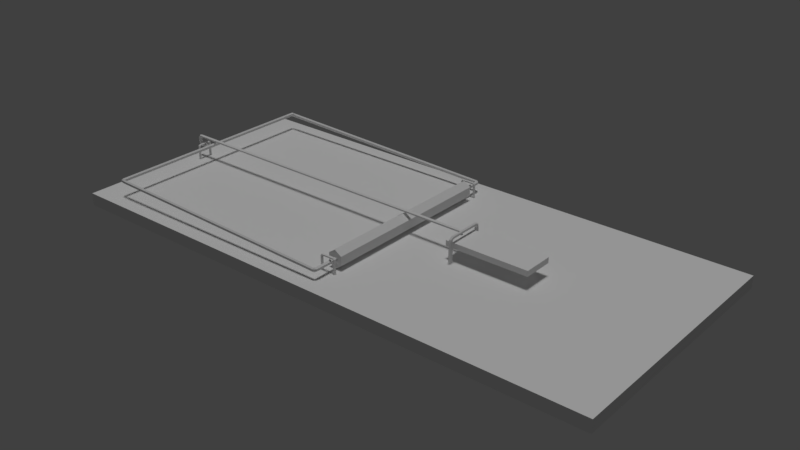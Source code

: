 # Source: Mousetrap.blend  (saved by Blender 2.78.0; exported with 4.5.12 LTS)
import bpy
from mathutils import Matrix  # noqa: F401  (used for matrix-valued properties, if any)

bpy.ops.wm.read_factory_settings(use_empty=True)
scene = bpy.context.scene
scene.name = 'Scene'

# ---- collections
col_collection_1 = bpy.data.collections.new('Collection 1'); scene.collection.children.link(col_collection_1)

# ---- materials (node trees are filled in below, after node groups)
mat_mousetrap = bpy.data.materials.new('Mousetrap')
mat_mousetrap.alpha_threshold = 0.0
mat_mousetrap.use_transparent_shadow = False
mat_mousetrap.roughness = 0.5

# ---- material node trees

# ---- world
world_world = bpy.data.worlds.new('World'); scene.world = world_world
world_world.color = (0.05088, 0.05088, 0.05088)
world_world.use_sun_shadow = False
world_world.sun_shadow_jitter_overblur = 0.0
world_world.cycles.sampling_method = 'MANUAL'

# ---- lights
light_hemi = bpy.data.lights.new('Hemi', 'SUN')
light_hemi.transmission_factor = 0.0
light_hemi.angle = 0.1993
light_hemi.energy = 1.0
light_hemi.shadow_buffer_clip_start = 0.5
light_hemi.shadow_soft_size = 0.1
light_hemi.shadow_cascade_max_distance = 1000.0

# ---- meshes
me_cube = bpy.data.meshes.new('Cube')
me_cube.from_pydata([(1.0, 1.0, -1.0), (1.0, -1.0, -1.0), (-1.0, -1.0, -1.0), (-1.0, 1.0, -1.0), (1.0, 1.0, 1.0), (1.0, -1.0, 1.0), (-1.0, -1.0, 1.0), (-1.0, 1.0, 1.0), (0.009948, 0.714, 3.988), (0.009948, -0.6841, 3.988), (0.03437, 0.714, 3.268), (0.03437, -0.6841, 3.268), (0.03437, 0.714, 1.828), (0.03437, -0.6841, 1.828), (0.009948, 0.714, 1.109), (0.009948, -0.6841, 1.109), (-0.01448, 0.714, 1.828), (-0.01448, -0.6841, 1.828), (-0.01448, 0.714, 3.268), (-0.01448, -0.6841, 3.268), (0.01036, 0.8448, 2.88), (0.01036, 0.6347, 2.88), (0.01585, 0.8448, 2.704), (0.01585, 0.6347, 2.704), (0.01563, 0.8448, 2.367), (0.01563, 0.6347, 2.367), (0.009933, 0.8448, 2.206), (0.009933, 0.6347, 2.206), (0.004449, 0.8448, 2.382), (0.004449, 0.6347, 2.382), (0.004663, 0.8448, 2.719), (0.004663, 0.6347, 2.719), (0.01036, 0.8663, 2.88), (0.01514, 0.8715, 2.705), (0.01493, 0.8715, 2.368), (0.009933, 0.8663, 2.206), (0.005154, 0.8612, 2.381), (0.005368, 0.8612, 2.718), (0.006899, 0.8781, 2.884), (0.00682, 0.8886, 2.716), (0.006606, 0.8886, 2.379), (0.006471, 0.8781, 2.21), (0.006551, 0.8675, 2.379), (0.006765, 0.8675, 2.716), (-0.8693, 0.8824, 3.992), (-0.8694, 0.8929, 3.823), (-0.8696, 0.8929, 3.486), (-0.8698, 0.8824, 3.318), (-0.8697, 0.8718, 3.486), (-0.8695, 0.8718, 3.823), (-0.8903, 0.8826, 4.018), (-0.8947, 0.8879, 3.855), (-0.8949, 0.8879, 3.518), (-0.8907, 0.8826, 3.344), (-0.8862, 0.8773, 3.507), (-0.886, 0.8773, 3.844), (-0.8925, 0.8743, 4.021), (-0.8977, 0.8743, 3.859), (-0.8979, 0.8743, 3.522), (-0.893, 0.8743, 3.347), (-0.8878, 0.8743, 3.509), (-0.8876, 0.8743, 3.846), (-0.8925, -1.003e-08, 4.021), (-0.8976, -9.672e-09, 3.859), (-0.8978, -8.962e-09, 3.522), (-0.8929, -8.607e-09, 3.347), (-0.8877, -8.962e-09, 3.509), (-0.8875, -9.672e-09, 3.846), (0.01036, -0.8448, 2.88), (0.01036, -0.6347, 2.88), (0.01585, -0.8448, 2.704), (0.01585, -0.6347, 2.704), (0.01563, -0.8448, 2.367), (0.01563, -0.6347, 2.367), (0.009933, -0.8448, 2.206), (0.009933, -0.6347, 2.206), (0.004449, -0.8448, 2.382), (0.004449, -0.6347, 2.382), (0.004663, -0.8448, 2.719), (0.004663, -0.6347, 2.719), (0.01036, -0.8663, 2.88), (0.01514, -0.8715, 2.705), (0.01493, -0.8715, 2.368), (0.009933, -0.8663, 2.206), (0.005154, -0.8612, 2.381), (0.005368, -0.8612, 2.718), (0.006899, -0.8781, 2.884), (0.00682, -0.8886, 2.716), (0.006606, -0.8886, 2.379), (0.006471, -0.8781, 2.21), (0.006551, -0.8675, 2.379), (0.006765, -0.8675, 2.716), (-0.8693, -0.8824, 3.992), (-0.8694, -0.8929, 3.823), (-0.8696, -0.8929, 3.486), (-0.8698, -0.8824, 3.318), (-0.8697, -0.8718, 3.486), (-0.8695, -0.8718, 3.823), (-0.8903, -0.8826, 4.018), (-0.8947, -0.8879, 3.855), (-0.8949, -0.8879, 3.518), (-0.8907, -0.8826, 3.344), (-0.8862, -0.8773, 3.507), (-0.886, -0.8773, 3.844), (-0.8925, -0.8743, 4.021), (-0.8977, -0.8743, 3.859), (-0.8979, -0.8743, 3.522), (-0.893, -0.8743, 3.347), (-0.8878, -0.8743, 3.509), (-0.8876, -0.8743, 3.846), (-0.02414, -0.7396, 1.063), (-0.02414, -0.7396, 2.857), (-0.0222, -0.731, 1.063), (-0.0222, -0.731, 2.857), (-0.01809, -0.7307, 1.063), (-0.01809, -0.7307, 2.857), (-0.01593, -0.7391, 1.063), (-0.01593, -0.7391, 2.857), (-0.01787, -0.7477, 1.063), (-0.01787, -0.7477, 2.857), (-0.02197, -0.7479, 1.063), (-0.02197, -0.7479, 2.857), (-0.0217, -0.731, 3.248), (-0.02315, -0.7395, 3.307), (-0.01859, -0.7308, 3.128), (-0.01692, -0.7391, 3.069), (-0.01836, -0.7477, 3.128), (-0.02148, -0.7479, 3.248), (-0.01711, -0.7307, 3.439), (-0.01702, -0.7392, 3.531), (-0.01705, -0.7307, 3.256), (-0.0169, -0.7391, 3.165), (-0.01682, -0.7476, 3.256), (-0.01688, -0.7476, 3.439), (0.004688, -0.7294, 3.453), (0.0048, -0.7378, 3.544), (0.004688, -0.7294, 3.27), (0.0048, -0.7378, 3.178), (0.004913, -0.7463, 3.27), (0.004913, -0.7463, 3.453), (0.03374, -0.736, 1.063), (0.03374, -0.736, 2.857), (0.03157, -0.7277, 1.063), (0.03157, -0.7277, 2.857), (0.02747, -0.728, 1.063), (0.02747, -0.728, 2.857), (0.02553, -0.7365, 1.063), (0.02553, -0.7365, 2.857), (0.0277, -0.7449, 1.063), (0.0277, -0.7449, 2.857), (0.0318, -0.7446, 1.063), (0.0318, -0.7446, 2.857), (0.03108, -0.7277, 3.248), (0.03275, -0.7361, 3.307), (0.02796, -0.7279, 3.128), (0.02652, -0.7365, 3.069), (0.02819, -0.7449, 3.128), (0.0313, -0.7447, 3.248), (0.02648, -0.728, 3.439), (0.02663, -0.7365, 3.531), (0.02642, -0.728, 3.256), (0.02651, -0.7365, 3.165), (0.02665, -0.7449, 3.256), (0.02671, -0.7449, 3.439), (-0.02414, 0.7744, 1.063), (-0.02414, 0.7744, 2.857), (-0.0222, 0.7829, 1.063), (-0.0222, 0.7829, 2.857), (-0.01809, 0.7832, 1.063), (-0.01809, 0.7832, 2.857), (-0.01593, 0.7749, 1.063), (-0.01593, 0.7749, 2.857), (-0.01787, 0.7663, 1.063), (-0.01787, 0.7663, 2.857), (-0.02197, 0.766, 1.063), (-0.02197, 0.766, 2.857), (-0.0217, 0.783, 3.248), (-0.02315, 0.7744, 3.307), (-0.01859, 0.7832, 3.128), (-0.01692, 0.7748, 3.069), (-0.01836, 0.7662, 3.128), (-0.02148, 0.766, 3.248), (-0.01711, 0.7833, 3.439), (-0.01702, 0.7748, 3.531), (-0.01705, 0.7833, 3.256), (-0.0169, 0.7748, 3.165), (-0.01682, 0.7663, 3.256), (-0.01688, 0.7663, 3.439), (0.004688, 0.7846, 3.453), (0.0048, 0.7761, 3.544), (0.004688, 0.7846, 3.27), (0.0048, 0.7761, 3.178), (0.004913, 0.7677, 3.27), (0.004913, 0.7677, 3.453), (0.03374, 0.7779, 1.063), (0.03374, 0.7779, 2.857), (0.03157, 0.7862, 1.063), (0.03157, 0.7862, 2.857), (0.02747, 0.786, 1.063), (0.02747, 0.786, 2.857), (0.02553, 0.7774, 1.063), (0.02553, 0.7774, 2.857), (0.0277, 0.7691, 1.063), (0.0277, 0.7691, 2.857), (0.0318, 0.7693, 1.063), (0.0318, 0.7693, 2.857), (0.03108, 0.7862, 3.248), (0.03275, 0.7778, 3.307), (0.02796, 0.786, 3.128), (0.02652, 0.7775, 3.069), (0.02819, 0.7691, 3.128), (0.0313, 0.7693, 3.248), (0.02648, 0.7859, 3.439), (0.02663, 0.7775, 3.531), (0.02642, 0.7859, 3.256), (0.02651, 0.7775, 3.165), (0.02665, 0.769, 3.256), (0.02671, 0.769, 3.439), (0.2546, -0.1616, 1.016), (0.2546, -0.1616, 4.009), (0.2507, -0.1498, 1.016), (0.2507, -0.1498, 4.009), (0.2506, -0.1261, 1.016), (0.2506, -0.1261, 4.009), (0.2545, -0.1142, 1.016), (0.2545, -0.1142, 4.009), (0.2585, -0.126, 1.016), (0.2585, -0.126, 4.009), (0.2585, -0.1497, 1.016), (0.2585, -0.1497, 4.009), (0.2507, -0.147, 4.661), (0.2546, -0.1559, 4.761), (0.2506, -0.129, 4.463), (0.2545, -0.1199, 4.363), (0.2585, -0.1289, 4.463), (0.2585, -0.1469, 4.661), (0.2506, -0.1204, 4.981), (0.2545, -0.1206, 5.134), (0.2506, -0.1201, 4.676), (0.2545, -0.1199, 4.523), (0.2584, -0.12, 4.676), (0.2584, -0.1203, 4.981), (0.2501, 0.005396, 5.004), (0.254, 0.005462, 5.156), (0.2501, 0.005396, 4.698), (0.254, 0.005462, 4.546), (0.258, 0.005528, 4.698), (0.258, 0.005528, 5.004), (0.2534, 0.1725, 1.016), (0.2534, 0.1725, 4.009), (0.2495, 0.1606, 1.016), (0.2495, 0.1606, 4.009), (0.2496, 0.1369, 1.016), (0.2496, 0.1369, 4.009), (0.2536, 0.1252, 1.016), (0.2536, 0.1252, 4.009), (0.2575, 0.1371, 1.016), (0.2575, 0.1371, 4.009), (0.2574, 0.1608, 1.016), (0.2574, 0.1608, 4.009), (0.2495, 0.1578, 4.661), (0.2534, 0.1668, 4.761), (0.2496, 0.1398, 4.463), (0.2536, 0.1309, 4.363), (0.2575, 0.1399, 4.463), (0.2574, 0.1579, 4.661), (0.2496, 0.1312, 4.981), (0.2536, 0.1315, 5.134), (0.2496, 0.1309, 4.676), (0.2536, 0.1308, 4.523), (0.2575, 0.131, 4.676), (0.2575, 0.1314, 4.981), (-0.9622, 0.01479, 4.668), (0.2438, 0.02246, 4.63), (-0.9622, 0.0271, 4.549), (0.2437, 0.03477, 4.511), (-0.9623, 0.02709, 4.31), (0.2436, 0.03477, 4.272), (-0.9623, 0.01477, 4.191), (0.2436, 0.02245, 4.153), (-0.9623, 0.002464, 4.31), (0.2437, 0.01014, 4.272), (-0.9622, 0.00247, 4.549), (0.2438, 0.01015, 4.511), (-0.967, 0.01477, 4.636), (-0.9656, 0.02708, 4.533), (-0.9629, 0.02708, 4.328), (-0.9615, 0.01476, 4.226), (-0.9628, 0.002451, 4.329), (-0.9656, 0.002457, 4.534), (-0.9745, 0.01474, 4.27), (-0.9718, 0.02705, 4.251), (-0.9665, 0.02704, 4.215), (-0.9639, 0.01472, 4.198), (-0.9665, 0.002414, 4.216), (-0.9718, 0.002421, 4.252), (-0.9722, 0.01441, 3.238), (-0.9696, 0.02672, 3.239), (-0.9642, 0.02671, 3.244), (-0.9615, 0.01439, 3.246), (-0.9642, 0.002084, 3.245), (-0.9696, 0.00209, 3.241), (-0.9717, 0.01441, 3.204), (-0.9693, 0.02672, 3.255), (-0.9645, 0.02671, 3.358), (-0.962, 0.01439, 3.41), (-0.9645, 0.002084, 3.359), (-0.9693, 0.00209, 3.256), (-0.9669, 0.01437, 2.865), (-0.9657, 0.02668, 2.97), (-0.9631, 0.02667, 3.18), (-0.9619, 0.01436, 3.286), (-0.9632, 0.002047, 3.181), (-0.9657, 0.002053, 2.97), (-0.9626, 0.01434, 2.76), (-0.9613, 0.02665, 2.865), (-0.9587, 0.02664, 3.076), (-0.9575, 0.01433, 3.181), (-0.9588, 0.002016, 3.076), (-0.9613, 0.002022, 2.866), (-0.9577, 0.01432, 2.673), (-0.9576, 0.02663, 2.793), (-0.9575, 0.02662, 3.031), (-0.9575, 0.01431, 3.151), (-0.9575, 0.001998, 3.031), (-0.9576, 0.002004, 2.792), (-0.9435, 0.01417, 2.723), (-0.9435, 0.02648, 2.843), (-0.9434, 0.02647, 3.082), (-0.9433, 0.01416, 3.201), (-0.9434, 0.001849, 3.081), (-0.9435, 0.001855, 2.843), (-0.9372, 0.01415, 2.755), (-0.9386, 0.02646, 2.858), (-0.9414, 0.02645, 3.062), (-0.9428, 0.01414, 3.164), (-0.9414, 0.001827, 3.061), (-0.9386, 0.001833, 2.857), (-0.933, 0.01413, 2.89), (-0.9351, 0.02644, 2.962), (-0.9394, 0.02643, 3.104), (-0.9416, 0.01412, 3.175), (-0.9394, 0.001807, 3.103), (-0.9351, 0.001813, 2.96), (-0.9256, 0.01408, 3.399), (-0.9283, 0.02639, 3.39), (-0.9337, 0.02638, 3.372), (-0.9363, 0.01407, 3.363), (-0.9336, 0.001758, 3.371), (-0.9283, 0.001764, 3.389), (-0.9333, 0.01399, 3.68), (-0.936, 0.0263, 3.692), (-0.9413, 0.0263, 3.714), (-0.944, 0.01398, 3.725), (-0.9413, 0.001671, 3.713), (-0.936, 0.001677, 3.69), (-0.9437, -0.05678, 1.063), (-0.9437, -0.05678, 2.857), (-0.9477, -0.05243, 1.063), (-0.9477, -0.05243, 2.857), (-0.9477, -0.04361, 1.063), (-0.9477, -0.04361, 2.857), (-0.9438, -0.03913, 1.063), (-0.9438, -0.03913, 2.857), (-0.9398, -0.04348, 1.063), (-0.9398, -0.04348, 2.857), (-0.9398, -0.0523, 1.063), (-0.9398, -0.0523, 2.857), (-0.9477, -0.05137, 3.248), (-0.9437, -0.05465, 3.307), (-0.9477, -0.04467, 3.128), (-0.9438, -0.04125, 3.069), (-0.9398, -0.04454, 3.128), (-0.9398, -0.05124, 3.248), (-0.9477, -0.04148, 3.439), (-0.9438, -0.04148, 3.531), (-0.9477, -0.04135, 3.256), (-0.9438, -0.04122, 3.165), (-0.9399, -0.04122, 3.256), (-0.9399, -0.04135, 3.439), (-0.9479, 0.005396, 3.453), (-0.944, 0.005462, 3.544), (-0.9479, 0.005396, 3.27), (-0.944, 0.005462, 3.178), (-0.94, 0.005528, 3.27), (-0.94, 0.005528, 3.453), (-0.9442, 0.0677, 1.063), (-0.9442, 0.0677, 2.857), (-0.9481, 0.06323, 1.063), (-0.9481, 0.06323, 2.857), (-0.9481, 0.0544, 1.063), (-0.9481, 0.0544, 2.857), (-0.9441, 0.05005, 1.063), (-0.9441, 0.05005, 2.857), (-0.9402, 0.05453, 1.063), (-0.9402, 0.05453, 2.857), (-0.9402, 0.06336, 1.063), (-0.9402, 0.06336, 2.857), (-0.9481, 0.06216, 3.248), (-0.9442, 0.06558, 3.307), (-0.9481, 0.05546, 3.128), (-0.9441, 0.05218, 3.069), (-0.9402, 0.0556, 3.128), (-0.9402, 0.06229, 3.248), (-0.9481, 0.05228, 3.439), (-0.9441, 0.05241, 3.531), (-0.9481, 0.05215, 3.256), (-0.9441, 0.05215, 3.165), (-0.9402, 0.05228, 3.256), (-0.9402, 0.05241, 3.439), (0.225, -0.1079, 3.021), (0.225, -0.1079, 3.925), (0.225, 0.131, 3.021), (0.225, 0.131, 3.925), (0.5266, -0.1079, 3.021), (0.5266, -0.1079, 3.925), (0.5266, 0.131, 3.021), (0.5266, 0.131, 3.925)], [], [(0, 1, 2, 3), (4, 7, 6, 5), (0, 4, 5, 1), (1, 5, 6, 2), (2, 6, 7, 3), (4, 0, 3, 7), (8, 9, 11, 10), (10, 11, 13, 12), (12, 13, 15, 14), (14, 15, 17, 16), (11, 9, 19, 17, 15, 13), (16, 17, 19, 18), (18, 19, 9, 8), (8, 10, 12, 14, 16, 18), (20, 21, 23, 22), (22, 23, 25, 24), (24, 25, 27, 26), (26, 27, 29, 28), (23, 21, 31, 29, 27, 25), (28, 29, 31, 30), (30, 31, 21, 20), (26, 28, 36, 35), (37, 32, 38, 43), (22, 24, 34, 33), (28, 30, 37, 36), (20, 22, 33, 32), (24, 26, 35, 34), (30, 20, 32, 37), (42, 43, 49, 48), (35, 36, 42, 41), (33, 34, 40, 39), (36, 37, 43, 42), (34, 35, 41, 40), (32, 33, 39, 38), (49, 44, 50, 55), (40, 41, 47, 46), (38, 39, 45, 44), (43, 38, 44, 49), (41, 42, 48, 47), (39, 40, 46, 45), (54, 55, 61, 60), (47, 48, 54, 53), (45, 46, 52, 51), (48, 49, 55, 54), (46, 47, 53, 52), (44, 45, 51, 50), (61, 56, 62, 67), (52, 53, 59, 58), (50, 51, 57, 56), (55, 50, 56, 61), (53, 54, 60, 59), (51, 52, 58, 57), (62, 63, 64, 65, 66, 67), (59, 60, 66, 65), (57, 58, 64, 63), (60, 61, 67, 66), (58, 59, 65, 64), (56, 57, 63, 62), (68, 70, 71, 69), (70, 72, 73, 71), (72, 74, 75, 73), (74, 76, 77, 75), (71, 73, 75, 77, 79, 69), (76, 78, 79, 77), (78, 68, 69, 79), (74, 83, 84, 76), (85, 91, 86, 80), (70, 81, 82, 72), (76, 84, 85, 78), (68, 80, 81, 70), (72, 82, 83, 74), (78, 85, 80, 68), (90, 96, 97, 91), (83, 89, 90, 84), (81, 87, 88, 82), (84, 90, 91, 85), (82, 88, 89, 83), (80, 86, 87, 81), (97, 103, 98, 92), (88, 94, 95, 89), (86, 92, 93, 87), (91, 97, 92, 86), (89, 95, 96, 90), (87, 93, 94, 88), (102, 108, 109, 103), (95, 101, 102, 96), (93, 99, 100, 94), (96, 102, 103, 97), (94, 100, 101, 95), (92, 98, 99, 93), (109, 67, 62, 104), (100, 106, 107, 101), (98, 104, 105, 99), (103, 109, 104, 98), (101, 107, 108, 102), (99, 105, 106, 100), (107, 65, 66, 108), (105, 63, 64, 106), (108, 66, 67, 109), (106, 64, 65, 107), (104, 62, 63, 105), (110, 111, 113, 112), (112, 113, 115, 114), (114, 115, 117, 116), (116, 117, 119, 118), (117, 115, 124, 125), (118, 119, 121, 120), (120, 121, 111, 110), (110, 112, 114, 116, 118, 120), (126, 125, 131, 132), (111, 121, 127, 123), (119, 117, 125, 126), (115, 113, 122, 124), (121, 119, 126, 127), (113, 111, 123, 122), (131, 130, 136, 137), (124, 122, 128, 130), (127, 126, 132, 133), (125, 124, 130, 131), (122, 123, 129, 128), (123, 127, 133, 129), (134, 135, 139, 138, 137, 136), (128, 129, 135, 134), (129, 133, 139, 135), (132, 131, 137, 138), (130, 128, 134, 136), (133, 132, 138, 139), (140, 142, 143, 141), (142, 144, 145, 143), (144, 146, 147, 145), (146, 148, 149, 147), (147, 155, 154, 145), (148, 150, 151, 149), (150, 140, 141, 151), (140, 150, 148, 146, 144, 142), (156, 162, 161, 155), (141, 153, 157, 151), (149, 156, 155, 147), (145, 154, 152, 143), (151, 157, 156, 149), (143, 152, 153, 141), (161, 137, 136, 160), (154, 160, 158, 152), (157, 163, 162, 156), (155, 161, 160, 154), (152, 158, 159, 153), (153, 159, 163, 157), (158, 134, 135, 159), (159, 135, 139, 163), (162, 138, 137, 161), (160, 136, 134, 158), (163, 139, 138, 162), (164, 165, 167, 166), (166, 167, 169, 168), (168, 169, 171, 170), (170, 171, 173, 172), (171, 169, 178, 179), (172, 173, 175, 174), (174, 175, 165, 164), (164, 166, 168, 170, 172, 174), (180, 179, 185, 186), (165, 175, 181, 177), (173, 171, 179, 180), (169, 167, 176, 178), (175, 173, 180, 181), (167, 165, 177, 176), (185, 184, 190, 191), (178, 176, 182, 184), (181, 180, 186, 187), (179, 178, 184, 185), (176, 177, 183, 182), (177, 181, 187, 183), (188, 189, 193, 192, 191, 190), (182, 183, 189, 188), (183, 187, 193, 189), (186, 185, 191, 192), (184, 182, 188, 190), (187, 186, 192, 193), (194, 196, 197, 195), (196, 198, 199, 197), (198, 200, 201, 199), (200, 202, 203, 201), (201, 209, 208, 199), (202, 204, 205, 203), (204, 194, 195, 205), (194, 204, 202, 200, 198, 196), (210, 216, 215, 209), (195, 207, 211, 205), (203, 210, 209, 201), (199, 208, 206, 197), (205, 211, 210, 203), (197, 206, 207, 195), (215, 191, 190, 214), (208, 214, 212, 206), (211, 217, 216, 210), (209, 215, 214, 208), (206, 212, 213, 207), (207, 213, 217, 211), (212, 188, 189, 213), (213, 189, 193, 217), (216, 192, 191, 215), (214, 190, 188, 212), (217, 193, 192, 216), (218, 219, 221, 220), (220, 221, 223, 222), (222, 223, 225, 224), (224, 225, 227, 226), (225, 223, 232, 233), (226, 227, 229, 228), (228, 229, 219, 218), (218, 220, 222, 224, 226, 228), (234, 233, 239, 240), (219, 229, 235, 231), (227, 225, 233, 234), (223, 221, 230, 232), (229, 227, 234, 235), (221, 219, 231, 230), (239, 238, 244, 245), (232, 230, 236, 238), (235, 234, 240, 241), (233, 232, 238, 239), (230, 231, 237, 236), (231, 235, 241, 237), (242, 243, 247, 246, 245, 244), (236, 237, 243, 242), (237, 241, 247, 243), (240, 239, 245, 246), (238, 236, 242, 244), (241, 240, 246, 247), (248, 250, 251, 249), (250, 252, 253, 251), (252, 254, 255, 253), (254, 256, 257, 255), (255, 263, 262, 253), (256, 258, 259, 257), (258, 248, 249, 259), (248, 258, 256, 254, 252, 250), (264, 270, 269, 263), (249, 261, 265, 259), (257, 264, 263, 255), (253, 262, 260, 251), (259, 265, 264, 257), (251, 260, 261, 249), (269, 245, 244, 268), (262, 268, 266, 260), (265, 271, 270, 264), (263, 269, 268, 262), (260, 266, 267, 261), (261, 267, 271, 265), (266, 242, 243, 267), (267, 243, 247, 271), (270, 246, 245, 269), (268, 244, 242, 266), (271, 247, 246, 270), (272, 273, 275, 274), (274, 275, 277, 276), (276, 277, 279, 278), (278, 279, 281, 280), (275, 273, 283, 281, 279, 277), (280, 281, 283, 282), (282, 283, 273, 272), (282, 272, 284, 289), (289, 284, 290, 295), (278, 280, 288, 287), (274, 276, 286, 285), (280, 282, 289, 288), (272, 274, 285, 284), (276, 278, 287, 286), (294, 295, 301, 300), (287, 288, 294, 293), (285, 286, 292, 291), (288, 289, 295, 294), (286, 287, 293, 292), (284, 285, 291, 290), (301, 296, 302, 307), (292, 293, 299, 298), (290, 291, 297, 296), (295, 290, 296, 301), (293, 294, 300, 299), (291, 292, 298, 297), (306, 307, 313, 312), (299, 300, 306, 305), (297, 298, 304, 303), (300, 301, 307, 306), (298, 299, 305, 304), (296, 297, 303, 302), (313, 308, 314, 319), (304, 305, 311, 310), (302, 303, 309, 308), (307, 302, 308, 313), (305, 306, 312, 311), (303, 304, 310, 309), (318, 319, 325, 324), (311, 312, 318, 317), (309, 310, 316, 315), (312, 313, 319, 318), (310, 311, 317, 316), (308, 309, 315, 314), (323, 324, 330, 329), (316, 317, 323, 322), (314, 315, 321, 320), (319, 314, 320, 325), (317, 318, 324, 323), (315, 316, 322, 321), (328, 329, 335, 334), (321, 322, 328, 327), (324, 325, 331, 330), (322, 323, 329, 328), (320, 321, 327, 326), (325, 320, 326, 331), (333, 334, 340, 339), (326, 327, 333, 332), (331, 326, 332, 337), (329, 330, 336, 335), (327, 328, 334, 333), (330, 331, 337, 336), (338, 339, 345, 344), (336, 337, 343, 342), (334, 335, 341, 340), (332, 333, 339, 338), (337, 332, 338, 343), (335, 336, 342, 341), (348, 349, 355, 354), (343, 338, 344, 349), (341, 342, 348, 347), (339, 340, 346, 345), (342, 343, 349, 348), (340, 341, 347, 346), (350, 351, 352, 353, 354, 355), (346, 347, 353, 352), (344, 345, 351, 350), (349, 344, 350, 355), (347, 348, 354, 353), (345, 346, 352, 351), (356, 357, 359, 358), (358, 359, 361, 360), (360, 361, 363, 362), (362, 363, 365, 364), (363, 361, 370, 371), (364, 365, 367, 366), (366, 367, 357, 356), (356, 358, 360, 362, 364, 366), (372, 371, 377, 378), (357, 367, 373, 369), (365, 363, 371, 372), (361, 359, 368, 370), (367, 365, 372, 373), (359, 357, 369, 368), (377, 376, 382, 383), (370, 368, 374, 376), (373, 372, 378, 379), (371, 370, 376, 377), (368, 369, 375, 374), (369, 373, 379, 375), (380, 381, 385, 384, 383, 382), (374, 375, 381, 380), (375, 379, 385, 381), (378, 377, 383, 384), (376, 374, 380, 382), (379, 378, 384, 385), (386, 388, 389, 387), (388, 390, 391, 389), (390, 392, 393, 391), (392, 394, 395, 393), (393, 401, 400, 391), (394, 396, 397, 395), (396, 386, 387, 397), (386, 396, 394, 392, 390, 388), (402, 408, 407, 401), (387, 399, 403, 397), (395, 402, 401, 393), (391, 400, 398, 389), (397, 403, 402, 395), (389, 398, 399, 387), (407, 383, 382, 406), (400, 406, 404, 398), (403, 409, 408, 402), (401, 407, 406, 400), (398, 404, 405, 399), (399, 405, 409, 403), (404, 380, 381, 405), (405, 381, 385, 409), (408, 384, 383, 407), (406, 382, 380, 404), (409, 385, 384, 408), (410, 411, 413, 412), (412, 413, 417, 416), (416, 417, 415, 414), (414, 415, 411, 410), (412, 416, 414, 410), (417, 413, 411, 415)])
_uv = me_cube.uv_layers.new(name='UVMap')
_uv.uv.foreach_set('vector', [0.2361, 0.708, 0.2361, 0.4721, 0.4721, 0.4721, 0.4721, 0.708, 0.2361, 0.0001989, 0.4721, 0.000199, 0.4721, 0.2361, 0.2361, 0.2361, 0.0001989, 0.000199, 0.2361, 0.0001989, 0.2361, 0.2361, 0.000199, 0.2361, 0.2361, 0.4721, 0.2361, 0.2361, 0.4721, 0.2361, 0.4721, 0.4721, 0.708, 0.2361, 0.4721, 0.2361, 0.4721, 0.000199, 0.708, 0.000199, 0.2361, 0.9439, 0.2361, 0.708, 0.4721, 0.708, 0.4721, 0.9439, 0.8785, 0.1356, 0.7419, 0.1356, 0.7419, -0.001041, 0.8785, -0.001041, 0.8785, 0.8189, 0.7419, 0.8189, 0.7419, 0.6823, 0.8785, 0.6823, 0.8785, 0.6823, 0.7419, 0.6823, 0.7419, 0.5456, 0.8785, 0.5456, 0.8785, 0.5456, 0.7419, 0.5456, 0.7419, 0.409, 0.8785, 0.409, 0.9722, 0.9493, 0.9516, 0.9612, 0.931, 0.9493, 0.931, 0.9255, 0.9516, 0.9136, 0.9722, 0.9255, 0.8785, 0.409, 0.7419, 0.409, 0.7419, 0.2723, 0.8785, 0.2723, 0.8785, 0.2723, 0.7419, 0.2723, 0.7419, 0.1356, 0.8785, 0.1356, 0.9529, 0.9012, 0.9323, 0.8893, 0.9323, 0.8656, 0.9529, 0.8537, 0.9734, 0.8656, 0.9734, 0.8893, 0.9769, 0.03472, 0.9656, 0.03047, 0.959, 0.02225, 0.9805, 0.01632, 0.9431, 0.02312, 0.959, 0.02225, 0.9539, 0.031, 0.9478, 0.03192, 0.9478, 0.03192, 0.9539, 0.031, 0.9556, 0.03555, 0.9501, 0.03965, 0.9501, 0.03965, 0.9556, 0.03555, 0.9599, 0.03768, 0.9588, 0.04363, 0.959, 0.02225, 0.9656, 0.03047, 0.9639, 0.03658, 0.9599, 0.03768, 0.9556, 0.03555, 0.9539, 0.031, 0.9588, 0.04363, 0.9599, 0.03768, 0.9639, 0.03658, 0.9665, 0.04284, 0.9665, 0.04284, 0.9639, 0.03658, 0.9656, 0.03047, 0.9769, 0.03472, 0.9501, 0.03965, 0.9588, 0.04363, 0.958, 0.04465, 0.9493, 0.04024, 0.9677, 0.04366, 0.9782, 0.03547, 0.9767, 0.0437, 0.9682, 0.04602, 0.9431, 0.02312, 0.9478, 0.03192, 0.9468, 0.03286, 0.9413, 0.02416, 0.9588, 0.04363, 0.9665, 0.04284, 0.9677, 0.04366, 0.958, 0.04465, 0.9769, 0.03472, 0.9805, 0.01632, 0.9829, 0.01894, 0.9782, 0.03547, 0.9478, 0.03192, 0.9501, 0.03965, 0.9493, 0.04024, 0.9468, 0.03286, 0.9665, 0.04284, 0.9769, 0.03472, 0.9782, 0.03547, 0.9677, 0.04366, 0.9578, 0.04683, 0.9682, 0.04602, 0.96, 0.5914, 0.9497, 0.5912, 0.9493, 0.04024, 0.958, 0.04465, 0.9578, 0.04683, 0.9508, 0.04577, 0.9413, 0.02416, 0.9468, 0.03286, 0.943, 0.0458, 0.9314, 0.04053, 0.958, 0.04465, 0.9677, 0.04366, 0.9682, 0.04602, 0.9578, 0.04683, 0.9468, 0.03286, 0.9493, 0.04024, 0.9508, 0.04577, 0.943, 0.0458, 0.9782, 0.03547, 0.9829, 0.01894, 0.9865, 0.04408, 0.9767, 0.0437, 0.96, 0.5914, 0.9682, 0.5908, 0.9748, 0.6438, 0.9636, 0.634, 0.943, 0.0458, 0.9508, 0.04577, 0.9414, 0.5907, 0.9334, 0.5901, 0.9767, 0.0437, 0.9865, 0.04408, 0.9763, 0.5902, 0.9682, 0.5908, 0.9682, 0.04602, 0.9767, 0.0437, 0.9682, 0.5908, 0.96, 0.5914, 0.9508, 0.04577, 0.9578, 0.04683, 0.9497, 0.5912, 0.9414, 0.5907, 0.9314, 0.04053, 0.943, 0.0458, 0.9334, 0.5901, 0.9222, 0.589, 0.9458, 0.6339, 0.9636, 0.634, 0.9642, 0.6383, 0.945, 0.6385, 0.9414, 0.5907, 0.9497, 0.5912, 0.9458, 0.6339, 0.9342, 0.6436, 0.9222, 0.589, 0.9334, 0.5901, 0.9244, 0.6504, 0.9117, 0.6481, 0.9497, 0.5912, 0.96, 0.5914, 0.9636, 0.634, 0.9458, 0.6339, 0.9334, 0.5901, 0.9414, 0.5907, 0.9342, 0.6436, 0.9244, 0.6504, 0.9682, 0.5908, 0.9763, 0.5902, 0.9844, 0.6509, 0.9748, 0.6438, 0.9642, 0.6383, 0.9764, 0.6491, 0.9666, 0.6989, 0.9576, 0.6977, 0.9244, 0.6504, 0.9342, 0.6436, 0.9326, 0.6487, 0.9228, 0.6554, 0.9748, 0.6438, 0.9844, 0.6509, 0.9865, 0.656, 0.9764, 0.6491, 0.9636, 0.634, 0.9748, 0.6438, 0.9764, 0.6491, 0.9642, 0.6383, 0.9342, 0.6436, 0.9458, 0.6339, 0.945, 0.6385, 0.9326, 0.6487, 0.9117, 0.6481, 0.9244, 0.6504, 0.9228, 0.6554, 0.9112, 0.6546, 0.8138, 0.9674, 0.8181, 0.9702, 0.8181, 0.9757, 0.8138, 0.9784, 0.8095, 0.9757, 0.8095, 0.9702, 0.9326, 0.6487, 0.945, 0.6385, 0.9479, 0.6973, 0.9391, 0.698, 0.9112, 0.6546, 0.9228, 0.6554, 0.9289, 0.6994, 0.9163, 0.7012, 0.945, 0.6385, 0.9642, 0.6383, 0.9576, 0.6977, 0.9479, 0.6973, 0.9228, 0.6554, 0.9326, 0.6487, 0.9391, 0.698, 0.9289, 0.6994, 0.9764, 0.6491, 0.9865, 0.656, 0.9767, 0.7009, 0.9666, 0.6989, 0.6018, 0.9527, 0.6085, 0.9707, 0.5842, 0.9723, 0.5902, 0.958, 0.5646, 0.9649, 0.5712, 0.9558, 0.5778, 0.957, 0.5842, 0.9723, 0.5712, 0.9558, 0.5741, 0.948, 0.58, 0.9525, 0.5778, 0.957, 0.5741, 0.948, 0.5829, 0.9441, 0.584, 0.9499, 0.58, 0.9525, 0.5842, 0.9723, 0.5778, 0.957, 0.58, 0.9525, 0.584, 0.9499, 0.5877, 0.9516, 0.5902, 0.958, 0.5829, 0.9441, 0.5907, 0.945, 0.5877, 0.9516, 0.584, 0.9499, 0.5907, 0.945, 0.6018, 0.9527, 0.5902, 0.958, 0.5877, 0.9516, 0.5741, 0.948, 0.5733, 0.9474, 0.5821, 0.9431, 0.5829, 0.9441, 0.5919, 0.9441, 0.5924, 0.9417, 0.6009, 0.9436, 0.6031, 0.9518, 0.5646, 0.9649, 0.5628, 0.9635, 0.5702, 0.9547, 0.5712, 0.9558, 0.5829, 0.9441, 0.5821, 0.9431, 0.5919, 0.9441, 0.5907, 0.945, 0.6018, 0.9527, 0.6031, 0.9518, 0.6105, 0.9677, 0.6085, 0.9707, 0.5712, 0.9558, 0.5702, 0.9547, 0.5733, 0.9474, 0.5741, 0.948, 0.5907, 0.945, 0.5919, 0.9441, 0.6031, 0.9518, 0.6018, 0.9527, 0.5819, 0.9409, 0.5738, 0.3975, 0.5841, 0.3973, 0.5924, 0.9417, 0.5733, 0.9474, 0.575, 0.9418, 0.5819, 0.9409, 0.5821, 0.9431, 0.5628, 0.9635, 0.5556, 0.9455, 0.5673, 0.9415, 0.5702, 0.9547, 0.5821, 0.9431, 0.5819, 0.9409, 0.5924, 0.9417, 0.5919, 0.9441, 0.5702, 0.9547, 0.5673, 0.9415, 0.575, 0.9418, 0.5733, 0.9474, 0.6031, 0.9518, 0.6009, 0.9436, 0.6106, 0.9425, 0.6105, 0.9677, 0.5841, 0.3973, 0.5877, 0.3549, 0.5989, 0.3451, 0.5923, 0.3979, 0.5673, 0.9415, 0.5576, 0.3985, 0.5656, 0.398, 0.575, 0.9418, 0.6009, 0.9436, 0.5923, 0.3979, 0.6003, 0.3984, 0.6106, 0.9425, 0.5924, 0.9417, 0.5841, 0.3973, 0.5923, 0.3979, 0.6009, 0.9436, 0.575, 0.9418, 0.5656, 0.398, 0.5738, 0.3975, 0.5819, 0.9409, 0.5556, 0.9455, 0.5465, 0.3996, 0.5576, 0.3985, 0.5673, 0.9415, 0.5699, 0.355, 0.5692, 0.3504, 0.5883, 0.3506, 0.5877, 0.3549, 0.5656, 0.398, 0.5584, 0.3453, 0.5699, 0.355, 0.5738, 0.3975, 0.5465, 0.3996, 0.536, 0.3407, 0.5487, 0.3385, 0.5576, 0.3985, 0.5738, 0.3975, 0.5699, 0.355, 0.5877, 0.3549, 0.5841, 0.3973, 0.5576, 0.3985, 0.5487, 0.3385, 0.5584, 0.3453, 0.5656, 0.398, 0.5923, 0.3979, 0.5989, 0.3451, 0.6085, 0.338, 0.6003, 0.3984, 0.5883, 0.3506, 0.5817, 0.2914, 0.5907, 0.2902, 0.6004, 0.3398, 0.5487, 0.3385, 0.547, 0.3336, 0.5568, 0.3402, 0.5584, 0.3453, 0.5989, 0.3451, 0.6004, 0.3398, 0.6106, 0.3329, 0.6085, 0.338, 0.5877, 0.3549, 0.5883, 0.3506, 0.6004, 0.3398, 0.5989, 0.3451, 0.5584, 0.3453, 0.5568, 0.3402, 0.5692, 0.3504, 0.5699, 0.355, 0.536, 0.3407, 0.5355, 0.3343, 0.547, 0.3336, 0.5487, 0.3385, 0.5568, 0.3402, 0.5633, 0.2911, 0.5721, 0.2918, 0.5692, 0.3504, 0.5355, 0.3343, 0.5406, 0.2879, 0.5532, 0.2897, 0.547, 0.3336, 0.5692, 0.3504, 0.5721, 0.2918, 0.5817, 0.2914, 0.5883, 0.3506, 0.547, 0.3336, 0.5532, 0.2897, 0.5633, 0.2911, 0.5568, 0.3402, 0.6004, 0.3398, 0.5907, 0.2902, 0.6008, 0.2882, 0.6106, 0.3329, 0.0, 0.0, 0.0, 0.0, 0.0, 0.0, 0.0, 0.0, 0.0, 0.0, 0.0, 0.0, 0.0, 0.0, 0.0, 0.0, 0.0, 0.0, 0.0, 0.0, 0.0, 0.0, 0.0, 0.0, 0.0, 0.0, 0.0, 0.0, 0.0, 0.0, 0.0, 0.0, 0.0, 0.0, 0.0, 0.0, 0.0, 0.0, 0.0, 0.0, 0.0, 0.0, 0.0, 0.0, 0.0, 0.0, 0.0, 0.0, 0.0, 0.0, 0.0, 0.0, 0.0, 0.0, 0.0, 0.0, 0.0, 0.0, 0.0, 0.0, 0.0, 0.0, 0.0, 0.0, 0.0, 0.0, 0.0, 0.0, 0.0, 0.0, 0.0, 0.0, 0.0, 0.0, 0.0, 0.0, 0.0, 0.0, 0.0, 0.0, 0.0, 0.0, 0.0, 0.0, 0.0, 0.0, 0.0, 0.0, 0.0, 0.0, 0.0, 0.0, 0.0, 0.0, 0.0, 0.0, 0.0, 0.0, 0.0, 0.0, 0.0, 0.0, 0.0, 0.0, 0.0, 0.0, 0.0, 0.0, 0.0, 0.0, 0.0, 0.0, 0.0, 0.0, 0.0, 0.0, 0.0, 0.0, 0.0, 0.0, 0.0, 0.0, 0.0, 0.0, 0.0, 0.0, 0.0, 0.0, 0.0, 0.0, 0.0, 0.0, 0.0, 0.0, 0.0, 0.0, 0.0, 0.0, 0.0, 0.0, 0.0, 0.0, 0.0, 0.0, 0.0, 0.0, 0.0, 0.0, 0.0, 0.0, 0.0, 0.0, 0.0, 0.0, 0.0, 0.0, 0.0, 0.0, 0.0, 0.0, 0.0, 0.0, 0.0, 0.0, 0.0, 0.0, 0.0, 0.0, 0.0, 0.0, 0.0, 0.0, 0.0, 0.0, 0.0, 0.0, 0.0, 0.0, 0.0, 0.0, 0.0, 0.0, 0.0, 0.0, 0.0, 0.0, 0.0, 0.0, 0.0, 0.0, 0.0, 0.0, 0.0, 0.0, 0.0, 0.0, 0.0, 0.0, 0.0, 0.0, 0.0, 0.0, 0.0, 0.0, 0.0, 0.0, 0.0, 0.0, 0.0, 0.0, 0.0, 0.0, 0.0, 0.0, 0.0, 0.0, 0.0, 0.0, 0.0, 0.0, 0.0, 0.0, 0.0, 0.0, 0.0, 0.0, 0.0, 0.0, 0.0, 0.0, 0.0, 0.0, 0.0, 0.0, 0.0, 0.0, 0.0, 0.0, 0.0, 0.0, 0.0, 0.0, 0.0, 0.0, 0.0, 0.0, 0.0, 0.0, 0.0, 0.0, 0.0, 0.0, 0.0, 0.0, 0.0, 0.0, 0.0, 0.0, 0.0, 0.0, 0.0, 0.0, 0.0, 0.0, 0.0, 0.0, 0.0, 0.0, 0.0, 0.0, 0.0, 0.0, 0.0, 0.0, 0.0, 0.0, 0.0, 0.0, 0.0, 0.0, 0.0, 0.0, 0.0, 0.0, 0.0, 0.0, 0.0, 0.0, 0.0, 0.0, 0.0, 0.0, 0.0, 0.0, 0.0, 0.0, 0.0, 0.0, 0.0, 0.0, 0.0, 0.0, 0.0, 0.0, 0.0, 0.0, 0.0, 0.0, 0.0, 0.0, 0.0, 0.0, 0.0, 0.0, 0.0, 0.0, 0.0, 0.0, 0.0, 0.0, 0.0, 0.0, 0.0, 0.0, 0.0, 0.0, 0.0, 0.0, 0.0, 0.0, 0.0, 0.0, 0.0, 0.0, 0.0, 0.0, 0.0, 0.0, 0.0, 0.0, 0.0, 0.0, 0.0, 0.0, 0.0, 0.0, 0.0, 0.0, 0.0, 0.0, 0.0, 0.0, 0.0, 0.0, 0.0, 0.0, 0.0, 0.0, 0.0, 0.0, 0.0, 0.0, 0.0, 0.0, 0.0, 0.0, 0.0, 0.0, 0.0, 0.0, 0.0, 0.0, 0.0, 0.0, 0.0, 0.0, 0.0, 0.0, 0.0, 0.0, 0.0, 0.0, 0.0, 0.0, 0.0, 0.0, 0.0, 0.0, 0.0, 0.0, 0.0, 0.0, 0.0, 0.0, 0.0, 0.0, 0.0, 0.0, 0.0, 0.0, 0.0, 0.0, 0.0, 0.0, 0.0, 0.0, 0.0, 0.0, 0.0, 0.0, 0.0, 0.0, 0.0, 0.0, 0.0, 0.0, 0.0, 0.0, 0.0, 0.0, 0.0, 0.0, 0.0, 0.0, 0.0, 0.0, 0.0, 0.0, 0.0, 0.0, 0.0, 0.0, 0.0, 0.0, 0.0, 0.0, 0.0, 0.0, 0.0, 0.0, 0.0, 0.0, 0.0, 0.0, 0.0, 0.0, 0.0, 0.0, 0.0, 0.0, 0.0, 0.0, 0.0, 0.0, 0.0, 0.0, 0.0, 0.0, 0.0, 0.0, 0.0, 0.0, 0.0, 0.0, 0.0, 0.0, 0.0, 0.0, 0.0, 0.0, 0.0, 0.0, 0.0, 0.0, 0.0, 0.0, 0.0, 0.0, 0.0, 0.0, 0.0, 0.0, 0.0, 0.0, 0.0, 0.0, 0.0, 0.0, 0.0, 0.0, 0.0, 0.0, 0.0, 0.0, 0.0, 0.0, 0.0, 0.0, 0.0, 0.0, 0.0, 0.0, 0.0, 0.0, 0.0, 0.0, 0.0, 0.0, 0.0, 0.0, 0.0, 0.0, 0.0, 0.0, 0.0, 0.0, 0.0, 0.0, 0.0, 0.0, 0.0, 0.0, 0.0, 0.0, 0.0, 0.0, 0.0, 0.0, 0.0, 0.0, 0.0, 0.0, 0.0, 0.0, 0.0, 0.0, 0.0, 0.0, 0.0, 0.0, 0.0, 0.0, 0.0, 0.0, 0.0, 0.0, 0.0, 0.0, 0.0, 0.0, 0.0, 0.0, 0.0, 0.0, 0.0, 0.0, 0.0, 0.0, 0.0, 0.0, 0.0, 0.0, 0.0, 0.0, 0.0, 0.0, 0.0, 0.0, 0.0, 0.0, 0.0, 0.0, 0.0, 0.0, 0.0, 0.0, 0.0, 0.0, 0.0, 0.0, 0.0, 0.0, 0.0, 0.0, 0.0, 0.0, 0.0, 0.0, 0.0, 0.0, 0.0, 0.0, 0.0, 0.0, 0.0, 0.0, 0.0, 0.0, 0.0, 0.0, 0.0, 0.0, 0.0, 0.0, 0.0, 0.0, 0.0, 0.0, 0.0, 0.0, 0.0, 0.0, 0.0, 0.0, 0.0, 0.0, 0.0, 0.0, 0.0, 0.0, 0.0, 0.0, 0.0, 0.0, 0.0, 0.0, 0.0, 0.0, 0.0, 0.0, 0.0, 0.0, 0.0, 0.0, 0.0, 0.0, 0.0, 0.0, 0.0, 0.0, 0.0, 0.0, 0.0, 0.0, 0.0, 0.0, 0.0, 0.0, 0.0, 0.0, 0.0, 0.0, 0.0, 0.0, 0.0, 0.0, 0.0, 0.0, 0.0, 0.0, 0.0, 0.0, 0.0, 0.0, 0.0, 0.0, 0.0, 0.0, 0.0, 0.0, 0.0, 0.0, 0.0, 0.0, 0.0, 0.0, 0.0, 0.0, 0.0, 0.0, 0.0, 0.0, 0.0, 0.0, 0.0, 0.0, 0.0, 0.0, 0.0, 0.0, 0.0, 0.0, 0.0, 0.0, 0.0, 0.0, 0.0, 0.0, 0.0, 0.0, 0.0, 0.0, 0.0, 0.0, 0.0, 0.0, 0.0, 0.0, 0.0, 0.0, 0.0, 0.0, 0.0, 0.0, 0.0, 0.0, 0.0, 0.0, 0.0, 0.0, 0.0, 0.0, 0.0, 0.0, 0.0, 0.0, 0.0, 0.0, 0.0, 0.0, 0.0, 0.0, 0.0, 0.0, 0.0, 0.0, 0.0, 0.0, 0.0, 0.0, 0.0, 0.0, 0.0, 0.0, 0.0, 0.0, 0.0, 0.0, 0.0, 0.0, 0.0, 0.0, 0.0, 0.0, 0.0, 0.0, 0.0, 0.0, 0.0, 0.0, 0.0, 0.0, 0.0, 0.0, 0.0, 0.0, 0.0, 0.0, 0.0, 0.0, 0.0, 0.0, 0.0, 0.0, 0.0, 0.0, 0.0, 0.0, 0.0, 0.0, 0.0, 0.0, 0.0, 0.0, 0.0, 0.0, 0.0, 0.0, 0.0, 0.0, 0.0, 0.0, 0.0, 0.0, 0.0, 0.0, 0.0, 0.0, 0.0, 0.0, 0.0, 0.0, 0.0, 0.0, 0.0, 0.0, 0.0, 0.0, 0.0, 0.0, 0.0, 0.0, 0.0, 0.0, 0.0, 0.0, 0.0, 0.0, 0.0, 0.0, 0.0, 0.0, 0.0, 0.0, 0.0, 0.0, 0.0, 0.0, 0.0, 0.0, 0.0, 0.0, 0.0, 0.0, 0.0, 0.0, 0.0, 0.0, 0.0, 0.0, 0.0, 0.0, 0.0, 0.0, 0.0, 0.0, 0.0, 0.0, 0.0, 0.0, 0.0, 0.0, 0.0, 0.0, 0.0, 0.0, 0.0, 0.0, 0.0, 0.0, 0.0, 0.0, 0.0, 0.0, 0.0, 0.0, 0.0, 0.0, 0.0, 0.0, 0.0, 0.0, 0.0, 0.0, 0.0, 0.0, 0.0, 0.0, 0.0, 0.0, 0.0, 0.0, 0.0, 0.0, 0.0, 0.0, 0.0, 0.0, 0.0, 0.0, 0.0, 0.0, 0.0, 0.0, 0.0, 0.0, 0.0, 0.0, 0.0, 0.0, 0.0, 0.0, 0.0, 0.0, 0.0, 0.0, 0.0, 0.0, 0.0, 0.0, 0.0, 0.0, 0.0, 0.0, 0.0, 0.0, 0.0, 0.0, 0.0, 0.0, 0.0, 0.0, 0.0, 0.0, 0.0, 0.0, 0.0, 0.0, 0.0, 0.0, 0.0, 0.0, 0.0, 0.0, 0.0, 0.0, 0.0, 0.0, 0.0, 0.0, 0.0, 0.0, 0.0, 0.0, 0.0, 0.0, 0.0, 0.0, 0.0, 0.0, 0.0, 0.0, 0.0, 0.0, 0.0, 0.0, 0.0, 0.0, 0.0, 0.0, 0.0, 0.0, 0.0, 0.0, 0.0, 0.0, 0.0, 0.0, 0.0, 0.0, 0.0, 0.0, 0.0, 0.0, 0.0, 0.0, 0.0, 0.0, 0.0, 0.0, 0.0, 0.0, 0.0, 0.0, 0.0, 0.0, 0.0, 0.0, 0.0, 0.0, 0.0, 0.0, 0.0, 0.0, 0.0, 0.0, 0.0, 0.0, 0.0, 0.0, 0.0, 0.0, 0.0, 0.0, 0.0, 0.0, 0.0, 0.0, 0.0, 0.0, 0.0, 0.0, 0.0, 0.0, 0.0, 0.0, 0.0, 0.0, 0.0, 0.0, 0.0, 0.0, 0.0, 0.0, 0.0, 0.0, 0.0, 0.0, 0.0, 0.0, 0.0, 0.0, 0.0, 0.0, 0.0, 0.0, 0.0, 0.0, 0.0, 0.0, 0.0, 0.0, 0.0, 0.0, 0.0, 0.0, 0.0, 0.0, 0.0, 0.0, 0.0, 0.0, 0.0, 0.0, 0.0, 0.0, 0.0, 0.0, 0.0, 0.0, 0.0, 0.0, 0.0, 0.0, 0.0, 0.0, 0.0, 0.0, 0.0, 0.0, 0.0, 0.0, 0.0, 0.0, 0.0, 0.0, 0.0, 0.0, 0.0, 0.0, 0.0, 0.0, 0.0, 0.0, 0.0, 0.0, 0.0, 0.0, 0.0, 0.0, 0.0, 0.0, 0.0, 0.0, 0.0, 0.0, 0.0, 0.0, 0.0, 0.0, 0.0, 0.0, 0.0, 0.0, 0.0, 0.0, 0.0, 0.0, 0.0, 0.0, 0.0, 0.0, 0.0, 0.0, 0.0, 0.0, 0.0, 0.0, 0.0, 0.0, 0.0, 0.0, 0.0, 0.0, 0.0, 0.0, 0.0, 0.0, 0.0, 0.0, 0.0, 0.0, 0.0, 0.0, 0.0, 0.0, 0.0, 0.0, 0.0, 0.0, 0.0, 0.0, 0.0, 0.0, 0.0, 0.0, 0.0, 0.0, 0.0, 0.0, 0.0, 0.0, 0.0, 0.0, 0.0, 0.0, 0.0, 0.0, 0.0, 0.0, 0.0, 0.0, 0.0, 0.0, 0.0, 0.0, 0.0, 0.0, 0.0, 0.0, 0.0, 0.0, 0.0, 0.0, 0.0, 0.0, 0.0, 0.0, 0.0, 0.0, 0.0, 0.0, 0.0, 0.0, 0.0, 0.0, 0.0, 0.0, 0.0, 0.0, 0.0, 0.0, 0.0, 0.0, 0.0, 0.0, 0.0, 0.0, 0.0, 0.0, 0.0, 0.0, 0.0, 0.0, 0.0, 0.0, 0.0, 0.0, 0.0, 0.0, 0.0, 0.0, 0.0, 0.0, 0.0, 0.0, 0.0, 0.0, 0.0, 0.0, 0.0, 0.0, 0.0, 0.0, 0.0, 0.0, 0.0, 0.0, 0.0, 0.0, 0.0, 0.0, 0.0, 0.0, 0.0, 0.0, 0.0, 0.0, 0.0, 0.0, 0.0, 0.0, 0.0, 0.0, 0.0, 0.0, 0.0, 0.0, 0.0, 0.0, 0.0, 0.0, 0.0, 0.0, 0.0, 0.0, 0.0, 0.0, 0.0, 0.0, 0.06022, 0.8872, 0.1157, 0.8869, 0.116, 0.9424, 0.06058, 0.9427, 0.05843, 0.6099, 0.1139, 0.6095, 0.1143, 0.665, 0.05879, 0.6654, 0.05879, 0.6654, 0.1143, 0.665, 0.1146, 0.7205, 0.05915, 0.7208, 0.05915, 0.7208, 0.1146, 0.7205, 0.115, 0.7759, 0.05951, 0.7763, 0.7966, 0.978, 0.7906, 0.9814, 0.7847, 0.978, 0.7847, 0.9711, 0.7906, 0.9677, 0.7966, 0.9711, 0.05951, 0.7763, 0.115, 0.7759, 0.1153, 0.8314, 0.05986, 0.8318, 0.05986, 0.8318, 0.1153, 0.8314, 0.1157, 0.8869, 0.06022, 0.8872, 0.05986, 0.8318, 0.06022, 0.8872, 0.06022, 0.8872, 0.05986, 0.8318, 0.05986, 0.8318, 0.06022, 0.8872, 0.06022, 0.8872, 0.05986, 0.8318, 0.05915, 0.7208, 0.05951, 0.7763, 0.05951, 0.7763, 0.05915, 0.7208, 0.05843, 0.6099, 0.05879, 0.6654, 0.05879, 0.6654, 0.05843, 0.6099, 0.05951, 0.7763, 0.05986, 0.8318, 0.05986, 0.8318, 0.05951, 0.7763, 0.06022, 0.8872, 0.06058, 0.9427, 0.06058, 0.9427, 0.06022, 0.8872, 0.05879, 0.6654, 0.05915, 0.7208, 0.05915, 0.7208, 0.05879, 0.6654, 0.05951, 0.7763, 0.05986, 0.8318, 0.05986, 0.8318, 0.05951, 0.7763, 0.05915, 0.7208, 0.05951, 0.7763, 0.05951, 0.7763, 0.05915, 0.7208, 0.05843, 0.6099, 0.05879, 0.6654, 0.05879, 0.6654, 0.05843, 0.6099, 0.05951, 0.7763, 0.05986, 0.8318, 0.05986, 0.8318, 0.05951, 0.7763, 0.05879, 0.6654, 0.05915, 0.7208, 0.05915, 0.7208, 0.05879, 0.6654, 0.06022, 0.8872, 0.06058, 0.9427, 0.06058, 0.9427, 0.06022, 0.8872, 0.05986, 0.8318, 0.06022, 0.8872, 0.06022, 0.8872, 0.05986, 0.8318, 0.05879, 0.6654, 0.05915, 0.7208, 0.05915, 0.7208, 0.05879, 0.6654, 0.06022, 0.8872, 0.06058, 0.9427, 0.06058, 0.9427, 0.06022, 0.8872, 0.05986, 0.8318, 0.06022, 0.8872, 0.06022, 0.8872, 0.05986, 0.8318, 0.05915, 0.7208, 0.05951, 0.7763, 0.05951, 0.7763, 0.05915, 0.7208, 0.05843, 0.6099, 0.05879, 0.6654, 0.05879, 0.6654, 0.05843, 0.6099, 0.05951, 0.7763, 0.05986, 0.8318, 0.05986, 0.8318, 0.05951, 0.7763, 0.05915, 0.7208, 0.05951, 0.7763, 0.05951, 0.7763, 0.05915, 0.7208, 0.05843, 0.6099, 0.05879, 0.6654, 0.05879, 0.6654, 0.05843, 0.6099, 0.05951, 0.7763, 0.05986, 0.8318, 0.05986, 0.8318, 0.05951, 0.7763, 0.05879, 0.6654, 0.05915, 0.7208, 0.05915, 0.7208, 0.05879, 0.6654, 0.06022, 0.8872, 0.06058, 0.9427, 0.06058, 0.9427, 0.06022, 0.8872, 0.05986, 0.8318, 0.06022, 0.8872, 0.06022, 0.8872, 0.05986, 0.8318, 0.05879, 0.6654, 0.05915, 0.7208, 0.05915, 0.7208, 0.05879, 0.6654, 0.06022, 0.8872, 0.06058, 0.9427, 0.06058, 0.9427, 0.06022, 0.8872, 0.05986, 0.8318, 0.06022, 0.8872, 0.06022, 0.8872, 0.05986, 0.8318, 0.05915, 0.7208, 0.05951, 0.7763, 0.05951, 0.7763, 0.05915, 0.7208, 0.05843, 0.6099, 0.05879, 0.6654, 0.05879, 0.6654, 0.05843, 0.6099, 0.05951, 0.7763, 0.05986, 0.8318, 0.05986, 0.8318, 0.05951, 0.7763, 0.05915, 0.7208, 0.05951, 0.7763, 0.05951, 0.7763, 0.05915, 0.7208, 0.05843, 0.6099, 0.05879, 0.6654, 0.05879, 0.6654, 0.05843, 0.6099, 0.05951, 0.7763, 0.05986, 0.8318, 0.05986, 0.8318, 0.05951, 0.7763, 0.05879, 0.6654, 0.05915, 0.7208, 0.05915, 0.7208, 0.05879, 0.6654, 0.06022, 0.8872, 0.06058, 0.9427, 0.06058, 0.9427, 0.06022, 0.8872, 0.05915, 0.7208, 0.05951, 0.7763, 0.05951, 0.7763, 0.05915, 0.7208, 0.05879, 0.6654, 0.05915, 0.7208, 0.05915, 0.7208, 0.05879, 0.6654, 0.06022, 0.8872, 0.06058, 0.9427, 0.06058, 0.9427, 0.06022, 0.8872, 0.05986, 0.8318, 0.06022, 0.8872, 0.06022, 0.8872, 0.05986, 0.8318, 0.05915, 0.7208, 0.05951, 0.7763, 0.05951, 0.7763, 0.05915, 0.7208, 0.05843, 0.6099, 0.05879, 0.6654, 0.05879, 0.6654, 0.05843, 0.6099, 0.05879, 0.6654, 0.05915, 0.7208, 0.05915, 0.7208, 0.05879, 0.6654, 0.05843, 0.6099, 0.05879, 0.6654, 0.05879, 0.6654, 0.05843, 0.6099, 0.05951, 0.7763, 0.05986, 0.8318, 0.05986, 0.8318, 0.05951, 0.7763, 0.05879, 0.6654, 0.05915, 0.7208, 0.05915, 0.7208, 0.05879, 0.6654, 0.06022, 0.8872, 0.06058, 0.9427, 0.06058, 0.9427, 0.06022, 0.8872, 0.05986, 0.8318, 0.06022, 0.8872, 0.06022, 0.8872, 0.05986, 0.8318, 0.05843, 0.6099, 0.05879, 0.6654, 0.05879, 0.6654, 0.05843, 0.6099, 0.06022, 0.8872, 0.06058, 0.9427, 0.06058, 0.9427, 0.06022, 0.8872, 0.05986, 0.8318, 0.06022, 0.8872, 0.06022, 0.8872, 0.05986, 0.8318, 0.05915, 0.7208, 0.05951, 0.7763, 0.05951, 0.7763, 0.05915, 0.7208, 0.05843, 0.6099, 0.05879, 0.6654, 0.05879, 0.6654, 0.05843, 0.6099, 0.05951, 0.7763, 0.05986, 0.8318, 0.05986, 0.8318, 0.05951, 0.7763, 0.06022, 0.8872, 0.06058, 0.9427, 0.06058, 0.9427, 0.06022, 0.8872, 0.05951, 0.7763, 0.05986, 0.8318, 0.05986, 0.8318, 0.05951, 0.7763, 0.05879, 0.6654, 0.05915, 0.7208, 0.05915, 0.7208, 0.05879, 0.6654, 0.06022, 0.8872, 0.06058, 0.9427, 0.06058, 0.9427, 0.06022, 0.8872, 0.05986, 0.8318, 0.06022, 0.8872, 0.06022, 0.8872, 0.05986, 0.8318, 0.05915, 0.7208, 0.05951, 0.7763, 0.05951, 0.7763, 0.05915, 0.7208, 0.05951, 0.7763, 0.05986, 0.8318, 0.05986, 0.8318, 0.05951, 0.7763, 0.05986, 0.8318, 0.06022, 0.8872, 0.06022, 0.8872, 0.05986, 0.8318, 0.05915, 0.7208, 0.05951, 0.7763, 0.05951, 0.7763, 0.05915, 0.7208, 0.05843, 0.6099, 0.05879, 0.6654, 0.05879, 0.6654, 0.05843, 0.6099, 0.05951, 0.7763, 0.05986, 0.8318, 0.05986, 0.8318, 0.05951, 0.7763, 0.05879, 0.6654, 0.05915, 0.7208, 0.05915, 0.7208, 0.05879, 0.6654, 0.7599, 0.9787, 0.7599, 0.9808, 0.758, 0.9819, 0.7562, 0.9808, 0.7562, 0.9787, 0.758, 0.9776, 0.05879, 0.6654, 0.05915, 0.7208, 0.05915, 0.7208, 0.05879, 0.6654, 0.06022, 0.8872, 0.06058, 0.9427, 0.06058, 0.9427, 0.06022, 0.8872, 0.05986, 0.8318, 0.06022, 0.8872, 0.06022, 0.8872, 0.05986, 0.8318, 0.05915, 0.7208, 0.05951, 0.7763, 0.05951, 0.7763, 0.05915, 0.7208, 0.05843, 0.6099, 0.05879, 0.6654, 0.05879, 0.6654, 0.05843, 0.6099, 0.0, 0.0, 0.0, 0.0, 0.0, 0.0, 0.0, 0.0, 0.0, 0.0, 0.0, 0.0, 0.0, 0.0, 0.0, 0.0, 0.0, 0.0, 0.0, 0.0, 0.0, 0.0, 0.0, 0.0, 0.0, 0.0, 0.0, 0.0, 0.0, 0.0, 0.0, 0.0, 0.0, 0.0, 0.0, 0.0, 0.0, 0.0, 0.0, 0.0, 0.0, 0.0, 0.0, 0.0, 0.0, 0.0, 0.0, 0.0, 0.0, 0.0, 0.0, 0.0, 0.0, 0.0, 0.0, 0.0, 0.0, 0.0, 0.0, 0.0, 0.0, 0.0, 0.0, 0.0, 0.0, 0.0, 0.0, 0.0, 0.0, 0.0, 0.0, 0.0, 0.0, 0.0, 0.0, 0.0, 0.0, 0.0, 0.0, 0.0, 0.0, 0.0, 0.0, 0.0, 0.0, 0.0, 0.0, 0.0, 0.0, 0.0, 0.0, 0.0, 0.0, 0.0, 0.0, 0.0, 0.0, 0.0, 0.0, 0.0, 0.0, 0.0, 0.0, 0.0, 0.0, 0.0, 0.0, 0.0, 0.0, 0.0, 0.0, 0.0, 0.0, 0.0, 0.0, 0.0, 0.0, 0.0, 0.0, 0.0, 0.0, 0.0, 0.0, 0.0, 0.0, 0.0, 0.0, 0.0, 0.0, 0.0, 0.0, 0.0, 0.0, 0.0, 0.0, 0.0, 0.0, 0.0, 0.0, 0.0, 0.0, 0.0, 0.0, 0.0, 0.0, 0.0, 0.0, 0.0, 0.0, 0.0, 0.0, 0.0, 0.0, 0.0, 0.0, 0.0, 0.0, 0.0, 0.0, 0.0, 0.0, 0.0, 0.0, 0.0, 0.0, 0.0, 0.0, 0.0, 0.0, 0.0, 0.0, 0.0, 0.0, 0.0, 0.0, 0.0, 0.0, 0.0, 0.0, 0.0, 0.0, 0.0, 0.0, 0.0, 0.0, 0.0, 0.0, 0.0, 0.0, 0.0, 0.0, 0.0, 0.0, 0.0, 0.0, 0.0, 0.0, 0.0, 0.0, 0.0, 0.0, 0.0, 0.0, 0.0, 0.0, 0.0, 0.0, 0.0, 0.0, 0.0, 0.0, 0.0, 0.0, 0.0, 0.0, 0.0, 0.0, 0.0, 0.0, 0.0, 0.0, 0.0, 0.0, 0.0, 0.0, 0.0, 0.0, 0.0, 0.0, 0.0, 0.0, 0.0, 0.0, 0.0, 0.0, 0.0, 0.0, 0.0, 0.0, 0.0, 0.0, 0.0, 0.0, 0.0, 0.0, 0.0, 0.0, 0.0, 0.0, 0.0, 0.0, 0.0, 0.0, 0.0, 0.0, 0.0, 0.0, 0.0, 0.0, 0.0, 0.0, 0.0, 0.0, 0.0, 0.0, 0.0, 0.0, 0.0, 0.0, 0.0, 0.0, 0.0, 0.0, 0.0, 0.0, 0.0, 0.0, 0.0, 0.0, 0.0, 0.0, 0.0, 0.0, 0.0, 0.0, 0.0, 0.0, 0.0, 0.0, 0.0, 0.0, 0.0, 0.0, 0.0, 0.0, 0.0, 0.0, 0.0, 0.0, 0.0, 0.0, 0.0, 0.0, 0.0, 0.0, 0.0, 0.0, 0.0, 0.0, 0.0, 0.0, 0.0, 0.0, 0.0, 0.0, 0.0, 0.0, 0.0, 0.0, 0.0, 0.0, 0.0, 0.0, 0.0, 0.0, 0.0, 0.0, 0.0, 0.0, 0.0, 0.0, 0.0, 0.0, 0.0, 0.0, 0.0, 0.0, 0.0, 0.0, 0.0, 0.0, 0.0, 0.0, 0.0, 0.0, 0.0, 0.0, 0.0, 0.0, 0.0, 0.0, 0.0, 0.0, 0.0, 0.0, 0.0, 0.0, 0.0, 0.0, 0.0, 0.0, 0.0, 0.0, 0.0, 0.0, 0.0, 0.0, 0.0, 0.0, 0.0, 0.0, 0.0, 0.0, 0.0, 0.0, 0.0, 0.0, 0.0, 0.0, 0.0, 0.0, 0.0, 0.0, 0.0, 0.0, 0.0, 0.0, 0.0, 0.0, 0.0, 0.0, 0.0, 0.0, 0.0, 0.0, 0.0, 0.0, 0.0, 0.0, 0.0, 0.0, 0.0, 0.0, 0.0, 0.0, 0.0, 0.0, 0.0, 0.0, 0.0, 0.0, 0.0, 0.0, 0.0, 0.0, 0.0, 0.0, 0.0, 0.0, 0.0, 0.7401, 0.8816, 0.7363, 0.885, 0.6997, 0.8471, 0.7807, 0.8421, 0.7807, 0.8421, 0.875, 0.8367, 0.875, 0.9364, 0.7807, 0.931, 0.7807, 0.931, 0.6997, 0.9235, 0.7394, 0.8899, 0.7449, 0.8871, 0.7449, 0.8871, 0.7394, 0.8899, 0.7363, 0.885, 0.7401, 0.8816, 0.7807, 0.8421, 0.7807, 0.931, 0.7449, 0.8871, 0.7401, 0.8816, 0.6997, 0.9235, 0.6997, 0.8471, 0.7363, 0.885, 0.7394, 0.8899])
me_cube.materials.append(None)
me_cube.use_remesh_preserve_volume = False
me_cube.use_remesh_preserve_attributes = False
me_cube.use_mirror_vertex_groups = False
me_cube.use_paint_bone_selection = False
me_cube.use_paint_mask = True
me_cube.auto_texspace = False
me_cube.update()
arm_armature = bpy.data.armatures.new('Armature')  # bones are not reproduced

# ---- objects
ob_hemi = bpy.data.objects.new('Hemi', light_hemi)
ob_trap = bpy.data.objects.new('Trap', arm_armature)
ob_mousetrap = bpy.data.objects.new('Mousetrap', me_cube)

# ---- transforms, parenting, visibility, modifiers, constraints
ob_hemi.location = (-0.3312, -1.016, 1.91)
ob_hemi.lineart.crease_threshold = 0.0
ob_trap.location = (-1.224, 0.01239, 0.1433)
ob_trap.scale = (0.3263, 0.5338, 0.3797)
ob_trap.lineart.crease_threshold = 0.0
ob_mousetrap.parent = ob_trap
ob_mousetrap.matrix_parent_inverse = Matrix(((3.065, 0.0, 0.0, 3.75), (-1.863e-09, 1.873, 0.0, -0.0232), (-2.98e-08, 0.0, 2.634, -0.3773), (0.0, 0.0, 0.0, 1.0)))
ob_mousetrap.location = (-1.192e-07, 9.313e-10, 0.03156)
ob_mousetrap.rotation_euler = (-0.005236, -5.658e-09, 4.971e-10)
ob_mousetrap.scale = (1.269, 0.59, 0.02844)
ob_mousetrap.lock_rotations_4d = False
ob_mousetrap.empty_display_type = 'ARROWS'
ob_mousetrap.show_texture_space = True
ob_mousetrap.lineart.crease_threshold = 0.0
ob_mousetrap.material_slots[0].link = 'OBJECT'; ob_mousetrap.material_slots[0].material = mat_mousetrap
_vg = ob_mousetrap.vertex_groups.new(name='Hammer')
_vg.add([20, 21, 22, 23, 24, 25, 26, 27, 28, 29, 30, 31, 32, 33, 34, 35, 36, 37, 38, 39, 40, 41, 42, 43, 44, 45, 46, 47, 48, 49, 50, 51, 52, 53, 54, 55, 56, 57, 58, 59, 60, 61, 62, 63, 64, 65, 66, 67, 68, 69, 70, 71, 72, 73, 74, 75, 76, 77, 78, 79, 80, 81, 82, 83, 84, 85, 86, 87, 88, 89, 90, 91, 92, 93, 94, 95, 96, 97, 98, 99, 100, 101, 102, 103, 104, 105, 106, 107, 108, 109], 1.0, 'REPLACE')
_vg = ob_mousetrap.vertex_groups.new(name='Clip')
_vg.add([272, 273, 274, 275, 276, 277, 278, 279, 280, 281, 282, 283, 284, 285, 286, 287, 288, 289, 290, 291, 292, 293, 294, 295, 296, 297, 298, 299, 300, 301, 302, 303, 304, 305, 306, 307, 308, 309, 310, 311, 312, 313, 314, 315, 316, 317, 318, 319, 320, 321, 322, 323, 324, 325, 326, 327, 328, 329, 330, 331, 332, 333, 334, 335, 336, 337, 338, 339, 340, 341, 342, 343, 344, 345, 346, 347, 348, 349, 350, 351, 352, 353, 354, 355], 1.0, 'REPLACE')
_vg = ob_mousetrap.vertex_groups.new(name='Root')
_vg.add([0, 1, 2, 3, 4, 5, 6, 7, 8, 9, 10, 11, 12, 13, 14, 15, 16, 17, 18, 19, 110, 111, 112, 113, 114, 115, 116, 117, 118, 119, 120, 121, 122, 123, 124, 125, 126, 127, 128, 129, 130, 131, 132, 133, 134, 135, 136, 137, 138, 139, 140, 141, 142, 143, 144, 145, 146, 147, 148, 149, 150, 151, 152, 153, 154, 155, 156, 157, 158, 159, 160, 161, 162, 163, 164, 165, 166, 167, 168, 169, 170, 171, 172, 173, 174, 175, 176, 177, 178, 179, 180, 181, 182, 183, 184, 185, 186, 187, 188, 189, 190, 191, 192, 193, 194, 195, 196, 197, 198, 199, 200, 201, 202, 203, 204, 205, 206, 207, 208, 209, 210, 211, 212, 213, 214, 215, 216, 217, 218, 219, 220, 221, 222, 223, 224, 225, 226, 227, 228, 229, 230, 231, 232, 233, 234, 235, 236, 237, 238, 239, 240, 241, 242, 243, 244, 245, 246, 247, 248, 249, 250, 251, 252, 253, 254, 255, 256, 257, 258, 259, 260, 261, 262, 263, 264, 265, 266, 267, 268, 269, 270, 271, 356, 357, 358, 359, 360, 361, 362, 363, 364, 365, 366, 367, 368, 369, 370, 371, 372, 373, 374, 375, 376, 377, 378, 379, 380, 381, 382, 383, 384, 385, 386, 387, 388, 389, 390, 391, 392, 393, 394, 395, 396, 397, 398, 399, 400, 401, 402, 403, 404, 405, 406, 407, 408, 409, 410, 411, 412, 413, 414, 415, 416, 417], 1.0, 'REPLACE')
_m = ob_mousetrap.modifiers.new('Armature', 'ARMATURE')
_m.object = ob_trap

# ---- collection membership
col_collection_1.objects.link(ob_hemi)
col_collection_1.objects.link(ob_trap)
col_collection_1.objects.link(ob_mousetrap)

# ---- scene / render settings (as saved in the file)
scene.frame_start = 1; scene.frame_end = 12; scene.frame_set(1)
scene.render.engine = 'BLENDER_EEVEE_NEXT'
scene.render.resolution_percentage = 50
scene.render.dither_intensity = 0.0
scene.cycles.use_denoising = False
scene.cycles.samples = 128
scene.cycles.sampling_pattern = 'TABULATED_SOBOL'
scene.cycles.light_sampling_threshold = 0.0
scene.cycles.use_adaptive_sampling = False
scene.cycles.use_light_tree = False
scene.cycles.blur_glossy = 0.0
scene.cycles.sample_clamp_indirect = 0.0
scene.view_settings.view_transform = 'Standard'
bpy.context.view_layer.update()

# ---- added for rendering (the .blend has no active camera): camera
cam_auto = bpy.data.cameras.new('AutoCamera')
cam_auto.lens = 50.0
cam_auto.sensor_width = 36.0
cam_auto.clip_end = 1000.0
ob_auto_camera = bpy.data.objects.new('AutoCamera', cam_auto)
scene.collection.objects.link(ob_auto_camera)
ob_auto_camera.location = (2.59469, -3.11331, 2.16641)
ob_auto_camera.rotation_euler = (1.09748, -7.21219e-08, 0.694738)
scene.camera = ob_auto_camera
bpy.context.view_layer.update()
